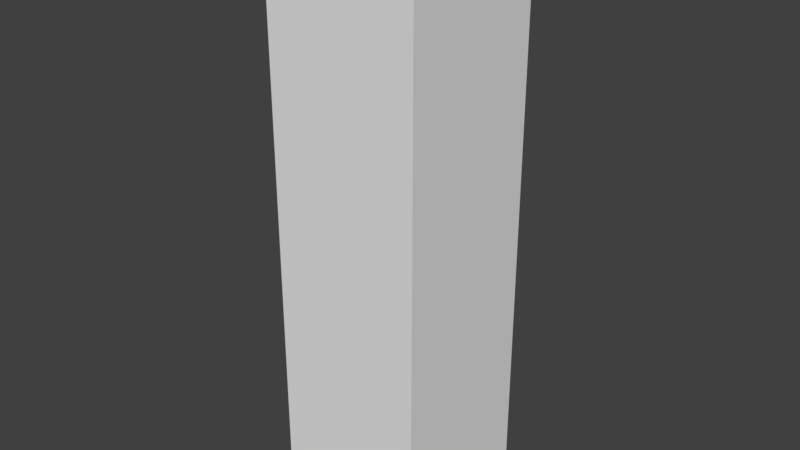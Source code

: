 # Source: Tower.blend  (saved by Blender 2.77.0; exported with 4.5.12 LTS)
import bpy
from mathutils import Matrix  # noqa: F401  (used for matrix-valued properties, if any)

bpy.ops.wm.read_factory_settings(use_empty=True)
scene = bpy.context.scene
scene.name = 'Scene'

# ---- collections
col_collection_1 = bpy.data.collections.new('Collection 1'); scene.collection.children.link(col_collection_1)

# ---- materials (node trees are filled in below, after node groups)
mat_stonewall = bpy.data.materials.new('StoneWall')
mat_stonewall.alpha_threshold = 0.0
mat_stonewall.use_transparent_shadow = False
mat_stonewall.roughness = 0.5
mat_material = bpy.data.materials.new('Material')
mat_material.alpha_threshold = 0.0
mat_material.use_transparent_shadow = False
mat_material.roughness = 0.5

# ---- material node trees

# ---- world
world_world = bpy.data.worlds.new('World'); scene.world = world_world
world_world.color = (0.05088, 0.05088, 0.05088)
world_world.use_sun_shadow = False
world_world.sun_shadow_jitter_overblur = 0.0
world_world.cycles.sampling_method = 'MANUAL'

# ---- meshes
me_cube = bpy.data.meshes.new('Cube')
me_cube.from_pydata([(-1.0, -1.0, -1.0), (-1.0, -1.0, 1.0), (-1.0, 1.0, -1.0), (-1.0, 1.0, 1.0), (1.0, -1.0, -1.0), (1.0, -1.0, 1.0), (1.0, 1.0, -1.0), (1.0, 1.0, 1.0), (-1.0, -1.0, 1.0), (-1.0, 1.0, 1.0), (1.0, -1.0, 1.0), (1.0, 1.0, 1.0), (-1.0, -1.0, 300.0), (-1.0, 1.0, 300.0), (1.0, 1.0, 300.0), (1.0, -1.0, 300.0)], [], [(1, 0, 2, 3), (3, 2, 6, 7), (7, 6, 4, 5), (5, 4, 0, 1), (5, 7, 3, 1), (12, 13, 14, 15), (11, 14, 13, 9), (10, 15, 14, 11), (9, 13, 12, 8), (8, 12, 15, 10)])
me_cube.polygons.foreach_set('material_index', [0, 0, 0, 0, 1, 0, 0, 0, 0, 0])
_uv = me_cube.uv_layers.new(name='UVMap')
_uv.uv.foreach_set('vector', [15.41, -17.51, 15.41, -17.76, 30.32, -17.76, 30.32, -17.51, 30.32, -18.26, 30.32, -18.01, 15.41, -18.01, 15.41, -18.26, 15.41, -18.01, 30.32, -18.01, 30.32, -17.76, 15.41, -17.76, 30.32, -17.51, 30.32, -17.26, 15.41, -17.26, 15.41, -17.51, 3.213, 0.5012, 3.213, 6.426, -2.713, 6.426, -2.713, 0.5012, -2.713, 0.4988, -2.713, -5.426, 3.213, -5.426, 3.213, 0.4988, -14.41, 19.26, -14.41, -18.26, 0.5002, -18.26, 0.5004, 19.26, -44.23, 19.26, -44.24, -18.26, -29.32, -18.26, -29.32, 19.26, 15.41, -18.26, 15.41, 19.26, 0.5004, 19.26, 0.5004, -18.26, -14.41, -18.26, -14.41, 19.26, -29.32, 19.26, -29.32, -18.26])
me_cube.materials.append(mat_stonewall)
me_cube.materials.append(mat_material)
me_cube.use_remesh_preserve_volume = False
me_cube.use_remesh_preserve_attributes = False
me_cube.use_mirror_vertex_groups = False
me_cube.update()

# ---- objects
ob_cube = bpy.data.objects.new('Cube', me_cube)

# ---- transforms, parenting, visibility, modifiers, constraints
ob_cube.location = (0.0, 0.0, 0.0)
ob_cube.scale = (10.0, 10.0, 0.25)
ob_cube.lineart.crease_threshold = 0.0

# ---- collection membership
col_collection_1.objects.link(ob_cube)

# ---- scene / render settings (as saved in the file)
scene.frame_start = 0; scene.frame_end = 1; scene.frame_set(1)
scene.render.engine = 'BLENDER_EEVEE_NEXT'
scene.render.resolution_percentage = 50
scene.render.dither_intensity = 0.0
scene.cycles.use_denoising = False
scene.cycles.samples = 128
scene.cycles.sampling_pattern = 'TABULATED_SOBOL'
scene.cycles.light_sampling_threshold = 0.0
scene.cycles.use_adaptive_sampling = False
scene.cycles.use_light_tree = False
scene.cycles.blur_glossy = 0.0
scene.cycles.sample_clamp_indirect = 0.0
scene.view_settings.view_transform = 'Standard'
bpy.context.view_layer.update()

# ---- added for rendering (the .blend has no active camera and no usable light): camera, sun
cam_auto = bpy.data.cameras.new('AutoCamera')
cam_auto.lens = 50.0
cam_auto.sensor_width = 36.0
cam_auto.clip_end = 1305.34
ob_auto_camera = bpy.data.objects.new('AutoCamera', cam_auto)
scene.collection.objects.link(ob_auto_camera)
ob_auto_camera.location = (74.3789, -89.2546, 96.8781)
ob_auto_camera.rotation_euler = (1.09748, -7.21219e-08, 0.694738)
scene.camera = ob_auto_camera
light_auto_sun = bpy.data.lights.new('AutoSun', 'SUN')
light_auto_sun.energy = 3.0
light_auto_sun.angle = 0.0523599
ob_auto_sun = bpy.data.objects.new('AutoSun', light_auto_sun)
scene.collection.objects.link(ob_auto_sun)
ob_auto_sun.rotation_euler = (0.872665, 0.174533, 0.523599)
bpy.context.view_layer.update()
